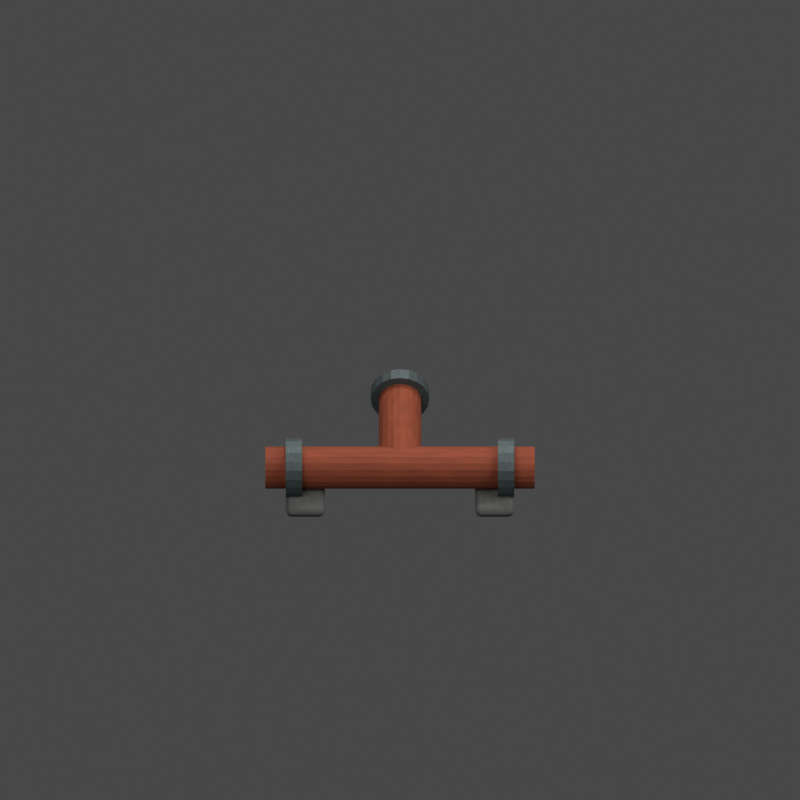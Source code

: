 # Source: pipe-elbow.blend  (saved by Blender 5.2.45; exported with 4.5.12 LTS)
import bpy
from mathutils import Matrix  # noqa: F401  (used for matrix-valued properties, if any)

bpy.ops.wm.read_factory_settings(use_empty=True)
scene = bpy.context.scene
scene.name = 'FC2 Environment pipe-elbow'

# ---- materials (node trees are filled in below, after node groups)
mat_fc2_concrete_001 = bpy.data.materials.new('FC2 concrete.001')
mat_fc2_concrete_001.diffuse_color = (0.115, 0.125, 0.123, 1.0)
mat_fc2_rust_001 = bpy.data.materials.new('FC2 rust.001')
mat_fc2_rust_001.diffuse_color = (0.3, 0.065, 0.028, 1.0)
mat_fc2_iron_001 = bpy.data.materials.new('FC2 iron.001')
mat_fc2_iron_001.diffuse_color = (0.1, 0.13, 0.14, 1.0)

# ---- material node trees
mat_fc2_concrete_001.use_nodes = True; mat_fc2_concrete_001.node_tree.nodes.clear()
_N = mat_fc2_concrete_001.node_tree.nodes; _L = mat_fc2_concrete_001.node_tree.links
n0 = _N.new('ShaderNodeBsdfPrincipled'); n0.name = 'Principled BSDF'; n0.location = (-200, 100)
n0.inputs[2].default_value = 0.96
n0.inputs[10].default_value = 0.005
n0.inputs[27].default_value = (0.115, 0.125, 0.123, 1.0)
n1 = _N.new('ShaderNodeOutputMaterial'); n1.name = 'Material Output'; n1.location = (200, 100)
n2 = _N.new('ShaderNodeTexNoise'); n2.name = 'Noise Texture'; n2.location = (0, 0)
n2.width = 160
n2.inputs[2].default_value = 8.0
n2.inputs[3].default_value = 3.0
n3 = _N.new('ShaderNodeValToRGB'); n3.name = 'Color Ramp'; n3.location = (0, 0)
while len(n3.color_ramp.elements) > 1: n3.color_ramp.elements.remove(n3.color_ramp.elements[-1])
n3.color_ramp.elements[0].position = 0.2; n3.color_ramp.elements[0].color = (0.07475, 0.08125, 0.07995, 1.0)
_e = n3.color_ramp.elements.new(0.8); _e.color = (0.115, 0.125, 0.123, 1.0)
n4 = _N.new('ShaderNodeBump'); n4.name = 'Bump'; n4.location = (0, 0)
n4.inputs[0].default_value = 0.12
n4.inputs[1].default_value = 0.015
_L.new(n0.outputs[0], n1.inputs[0])
_L.new(n2.outputs[0], n3.inputs[0])
_L.new(n3.outputs[0], n0.inputs[0])
_L.new(n2.outputs[0], n4.inputs[3])
_L.new(n4.outputs[0], n0.inputs[5])
n1.is_active_output = True
mat_fc2_rust_001.use_nodes = True; mat_fc2_rust_001.node_tree.nodes.clear()
_N = mat_fc2_rust_001.node_tree.nodes; _L = mat_fc2_rust_001.node_tree.links
n0 = _N.new('ShaderNodeBsdfPrincipled'); n0.name = 'Principled BSDF'; n0.location = (-200, 100)
n0.inputs[1].default_value = 0.3
n0.inputs[2].default_value = 0.8
n0.inputs[10].default_value = 0.005
n0.inputs[27].default_value = (0.3, 0.065, 0.028, 1.0)
n1 = _N.new('ShaderNodeOutputMaterial'); n1.name = 'Material Output'; n1.location = (200, 100)
n2 = _N.new('ShaderNodeTexNoise'); n2.name = 'Noise Texture'; n2.location = (0, 0)
n2.width = 160
n2.inputs[2].default_value = 8.0
n2.inputs[3].default_value = 3.0
n3 = _N.new('ShaderNodeValToRGB'); n3.name = 'Color Ramp'; n3.location = (0, 0)
while len(n3.color_ramp.elements) > 1: n3.color_ramp.elements.remove(n3.color_ramp.elements[-1])
n3.color_ramp.elements[0].position = 0.2; n3.color_ramp.elements[0].color = (0.195, 0.04225, 0.0182, 1.0)
_e = n3.color_ramp.elements.new(0.8); _e.color = (0.3, 0.065, 0.028, 1.0)
n4 = _N.new('ShaderNodeBump'); n4.name = 'Bump'; n4.location = (0, 0)
n4.inputs[0].default_value = 0.12
n4.inputs[1].default_value = 0.015
_L.new(n0.outputs[0], n1.inputs[0])
_L.new(n2.outputs[0], n3.inputs[0])
_L.new(n3.outputs[0], n0.inputs[0])
_L.new(n2.outputs[0], n4.inputs[3])
_L.new(n4.outputs[0], n0.inputs[5])
n1.is_active_output = True
mat_fc2_iron_001.use_nodes = True; mat_fc2_iron_001.node_tree.nodes.clear()
_N = mat_fc2_iron_001.node_tree.nodes; _L = mat_fc2_iron_001.node_tree.links
n0 = _N.new('ShaderNodeBsdfPrincipled'); n0.name = 'Principled BSDF'; n0.location = (-200, 100)
n0.inputs[1].default_value = 0.65
n0.inputs[2].default_value = 0.64
n0.inputs[10].default_value = 0.005
n0.inputs[27].default_value = (0.1, 0.13, 0.14, 1.0)
n1 = _N.new('ShaderNodeOutputMaterial'); n1.name = 'Material Output'; n1.location = (200, 100)
n2 = _N.new('ShaderNodeTexNoise'); n2.name = 'Noise Texture'; n2.location = (0, 0)
n2.width = 160
n2.inputs[2].default_value = 8.0
n2.inputs[3].default_value = 3.0
n3 = _N.new('ShaderNodeValToRGB'); n3.name = 'Color Ramp'; n3.location = (0, 0)
while len(n3.color_ramp.elements) > 1: n3.color_ramp.elements.remove(n3.color_ramp.elements[-1])
n3.color_ramp.elements[0].position = 0.2; n3.color_ramp.elements[0].color = (0.065, 0.0845, 0.091, 1.0)
_e = n3.color_ramp.elements.new(0.8); _e.color = (0.1, 0.13, 0.14, 1.0)
n4 = _N.new('ShaderNodeBump'); n4.name = 'Bump'; n4.location = (0, 0)
n4.inputs[0].default_value = 0.12
n4.inputs[1].default_value = 0.015
_L.new(n0.outputs[0], n1.inputs[0])
_L.new(n2.outputs[0], n3.inputs[0])
_L.new(n3.outputs[0], n0.inputs[0])
_L.new(n2.outputs[0], n4.inputs[3])
_L.new(n4.outputs[0], n0.inputs[5])
n1.is_active_output = True

# ---- world
world_fc2_studio_environment_pipe_elbow = bpy.data.worlds.new('FC2 studio Environment pipe-elbow'); scene.world = world_fc2_studio_environment_pipe_elbow
world_fc2_studio_environment_pipe_elbow.use_nodes = True; world_fc2_studio_environment_pipe_elbow.node_tree.nodes.clear()
_N = world_fc2_studio_environment_pipe_elbow.node_tree.nodes; _L = world_fc2_studio_environment_pipe_elbow.node_tree.links
n0 = _N.new('ShaderNodeBackground'); n0.name = 'Background'; n0.location = (-200, 100)
n0.inputs[0].default_value = (0.3, 0.3, 0.3, 1.0)
n0.inputs[1].default_value = 0.35
n1 = _N.new('ShaderNodeOutputWorld'); n1.name = 'World Output'; n1.location = (200, 100)
_L.new(n0.outputs[0], n1.inputs[0])
n1.is_active_output = True

# ---- cameras
cam_camera_006 = bpy.data.cameras.new('Camera.006')
cam_camera_006.type = 'ORTHO'
cam_camera_006.ortho_scale = 4.9

# ---- lights
light_area_021 = bpy.data.lights.new('Area.021', 'AREA')
light_area_021.color = (1.0, 0.96, 0.9)
light_area_021.energy = 450.0
light_area_021.size = 5.0
light_area_021.size_y = 1.0
light_area_022 = bpy.data.lights.new('Area.022', 'AREA')
light_area_022.color = (1.0, 0.96, 0.9)
light_area_022.energy = 292.5
light_area_022.size = 4.0
light_area_022.size_y = 1.0
light_area_023 = bpy.data.lights.new('Area.023', 'AREA')
light_area_023.color = (1.0, 0.96, 0.9)
light_area_023.energy = 540.0
light_area_023.size = 3.0
light_area_023.size_y = 1.0

# ---- meshes
me_cube_024 = bpy.data.meshes.new('Cube.024')
me_cube_024.from_pydata([(-0.12, -0.26, -0.04), (-0.12, -0.26, 0.04), (-0.12, 0.26, -0.04), (-0.12, 0.26, 0.04), (0.12, -0.26, -0.04), (0.12, -0.26, 0.04), (0.12, 0.26, -0.04), (0.12, 0.26, 0.04)], [], [(0, 1, 3, 2), (2, 3, 7, 6), (6, 7, 5, 4), (4, 5, 1, 0), (2, 6, 4, 0), (7, 3, 1, 5)])
_uv = me_cube_024.uv_layers.new(name='UVMap')
_uv.uv.foreach_set('vector', [0.375, 0.0, 0.625, 0.0, 0.625, 0.25, 0.375, 0.25, 0.375, 0.25, 0.625, 0.25, 0.625, 0.5, 0.375, 0.5, 0.375, 0.5, 0.625, 0.5, 0.625, 0.75, 0.375, 0.75, 0.375, 0.75, 0.625, 0.75, 0.625, 1.0, 0.375, 1.0, 0.125, 0.5, 0.375, 0.5, 0.375, 0.75, 0.125, 0.75, 0.625, 0.5, 0.875, 0.5, 0.875, 0.75, 0.625, 0.75])
me_cube_024.materials.append(mat_fc2_concrete_001)
me_cube_024.update()
me_cube_025 = bpy.data.meshes.new('Cube.025')
me_cube_025.from_pydata([(-0.12, -0.26, -0.04), (-0.12, -0.26, 0.04), (-0.12, 0.26, -0.04), (-0.12, 0.26, 0.04), (0.12, -0.26, -0.04), (0.12, -0.26, 0.04), (0.12, 0.26, -0.04), (0.12, 0.26, 0.04)], [], [(0, 1, 3, 2), (2, 3, 7, 6), (6, 7, 5, 4), (4, 5, 1, 0), (2, 6, 4, 0), (7, 3, 1, 5)])
_uv = me_cube_025.uv_layers.new(name='UVMap')
_uv.uv.foreach_set('vector', [0.375, 0.0, 0.625, 0.0, 0.625, 0.25, 0.375, 0.25, 0.375, 0.25, 0.625, 0.25, 0.625, 0.5, 0.375, 0.5, 0.375, 0.5, 0.625, 0.5, 0.625, 0.75, 0.375, 0.75, 0.375, 0.75, 0.625, 0.75, 0.625, 1.0, 0.375, 1.0, 0.125, 0.5, 0.375, 0.5, 0.375, 0.75, 0.125, 0.75, 0.625, 0.5, 0.875, 0.5, 0.875, 0.75, 0.625, 0.75])
me_cube_025.materials.append(mat_fc2_concrete_001)
me_cube_025.update()
me_cylinder_014 = bpy.data.meshes.new('Cylinder.014')
me_cylinder_014.from_pydata([(0.0, 0.13, -0.825), (0.0, 0.13, 0.825), (0.04017, 0.1236, -0.825), (0.04017, 0.1236, 0.825), (0.07641, 0.1052, -0.825), (0.07641, 0.1052, 0.825), (0.1052, 0.07641, -0.825), (0.1052, 0.07641, 0.825), (0.1236, 0.04017, -0.825), (0.1236, 0.04017, 0.825), (0.13, 0.0, -0.825), (0.13, 0.0, 0.825), (0.1236, -0.04017, -0.825), (0.1236, -0.04017, 0.825), (0.1052, -0.07641, -0.825), (0.1052, -0.07641, 0.825), (0.07641, -0.1052, -0.825), (0.07641, -0.1052, 0.825), (0.04017, -0.1236, -0.825), (0.04017, -0.1236, 0.825), (0.0, -0.13, -0.825), (0.0, -0.13, 0.825), (-0.04017, -0.1236, -0.825), (-0.04017, -0.1236, 0.825), (-0.07641, -0.1052, -0.825), (-0.07641, -0.1052, 0.825), (-0.1052, -0.07641, -0.825), (-0.1052, -0.07641, 0.825), (-0.1236, -0.04017, -0.825), (-0.1236, -0.04017, 0.825), (-0.13, 0.0, -0.825), (-0.13, 0.0, 0.825), (-0.1236, 0.04017, -0.825), (-0.1236, 0.04017, 0.825), (-0.1052, 0.07641, -0.825), (-0.1052, 0.07641, 0.825), (-0.07641, 0.1052, -0.825), (-0.07641, 0.1052, 0.825), (-0.04017, 0.1236, -0.825), (-0.04017, 0.1236, 0.825)], [], [(0, 1, 3, 2), (2, 3, 5, 4), (4, 5, 7, 6), (6, 7, 9, 8), (8, 9, 11, 10), (10, 11, 13, 12), (12, 13, 15, 14), (14, 15, 17, 16), (16, 17, 19, 18), (18, 19, 21, 20), (20, 21, 23, 22), (22, 23, 25, 24), (24, 25, 27, 26), (26, 27, 29, 28), (28, 29, 31, 30), (30, 31, 33, 32), (32, 33, 35, 34), (34, 35, 37, 36), (3, 1, 39, 37, 35, 33, 31, 29, 27, 25, 23, 21, 19, 17, 15, 13, 11, 9, 7, 5), (36, 37, 39, 38), (38, 39, 1, 0), (0, 2, 4, 6, 8, 10, 12, 14, 16, 18, 20, 22, 24, 26, 28, 30, 32, 34, 36, 38)])
_uv = me_cylinder_014.uv_layers.new(name='UVMap')
_uv.uv.foreach_set('vector', [1.0, 0.5, 1.0, 1.0, 0.95, 1.0, 0.95, 0.5, 0.95, 0.5, 0.95, 1.0, 0.9, 1.0, 0.9, 0.5, 0.9, 0.5, 0.9, 1.0, 0.85, 1.0, 0.85, 0.5, 0.85, 0.5, 0.85, 1.0, 0.8, 1.0, 0.8, 0.5, 0.8, 0.5, 0.8, 1.0, 0.75, 1.0, 0.75, 0.5, 0.75, 0.5, 0.75, 1.0, 0.7, 1.0, 0.7, 0.5, 0.7, 0.5, 0.7, 1.0, 0.65, 1.0, 0.65, 0.5, 0.65, 0.5, 0.65, 1.0, 0.6, 1.0, 0.6, 0.5, 0.6, 0.5, 0.6, 1.0, 0.55, 1.0, 0.55, 0.5, 0.55, 0.5, 0.55, 1.0, 0.5, 1.0, 0.5, 0.5, 0.5, 0.5, 0.5, 1.0, 0.45, 1.0, 0.45, 0.5, 0.45, 0.5, 0.45, 1.0, 0.4, 1.0, 0.4, 0.5, 0.4, 0.5, 0.4, 1.0, 0.35, 1.0, 0.35, 0.5, 0.35, 0.5, 0.35, 1.0, 0.3, 1.0, 0.3, 0.5, 0.3, 0.5, 0.3, 1.0, 0.25, 1.0, 0.25, 0.5, 0.25, 0.5, 0.25, 1.0, 0.2, 1.0, 0.2, 0.5, 0.2, 0.5, 0.2, 1.0, 0.15, 1.0, 0.15, 0.5, 0.15, 0.5, 0.15, 1.0, 0.1, 1.0, 0.1, 0.5, 0.3242, 0.4783, 0.25, 0.49, 0.1758, 0.4783, 0.1089, 0.4442, 0.05584, 0.3911, 0.02175, 0.3242, 0.01, 0.25, 0.02175, 0.1758, 0.05584, 0.1089, 0.1089, 0.05584, 0.1758, 0.02175, 0.25, 0.01, 0.3242, 0.02175, 0.3911, 0.05584, 0.4442, 0.1089, 0.4783, 0.1758, 0.49, 0.25, 0.4783, 0.3242, 0.4442, 0.3911, 0.3911, 0.4442, 0.1, 0.5, 0.1, 1.0, 0.05, 1.0, 0.05, 0.5, 0.05, 0.5, 0.05, 1.0, -1.565e-07, 1.0, -1.565e-07, 0.5, 0.75, 0.49, 0.8242, 0.4783, 0.8911, 0.4442, 0.9442, 0.3911, 0.9783, 0.3242, 0.99, 0.25, 0.9783, 0.1758, 0.9442, 0.1089, 0.8911, 0.05584, 0.8242, 0.02175, 0.75, 0.01, 0.6758, 0.02175, 0.6089, 0.05584, 0.5558, 0.1089, 0.5217, 0.1758, 0.51, 0.25, 0.5217, 0.3242, 0.5558, 0.3911, 0.6089, 0.4442, 0.6758, 0.4783])
me_cylinder_014.materials.append(mat_fc2_rust_001)
me_cylinder_014.update()
me_cylinder_015 = bpy.data.meshes.new('Cylinder.015')
me_cylinder_015.from_pydata([(0.0, 0.18, -0.05), (0.0, 0.18, 0.05), (0.05562, 0.1712, -0.05), (0.05562, 0.1712, 0.05), (0.1058, 0.1456, -0.05), (0.1058, 0.1456, 0.05), (0.1456, 0.1058, -0.05), (0.1456, 0.1058, 0.05), (0.1712, 0.05562, -0.05), (0.1712, 0.05562, 0.05), (0.18, 0.0, -0.05), (0.18, 0.0, 0.05), (0.1712, -0.05562, -0.05), (0.1712, -0.05562, 0.05), (0.1456, -0.1058, -0.05), (0.1456, -0.1058, 0.05), (0.1058, -0.1456, -0.05), (0.1058, -0.1456, 0.05), (0.05562, -0.1712, -0.05), (0.05562, -0.1712, 0.05), (0.0, -0.18, -0.05), (0.0, -0.18, 0.05), (-0.05562, -0.1712, -0.05), (-0.05562, -0.1712, 0.05), (-0.1058, -0.1456, -0.05), (-0.1058, -0.1456, 0.05), (-0.1456, -0.1058, -0.05), (-0.1456, -0.1058, 0.05), (-0.1712, -0.05562, -0.05), (-0.1712, -0.05562, 0.05), (-0.18, 0.0, -0.05), (-0.18, 0.0, 0.05), (-0.1712, 0.05562, -0.05), (-0.1712, 0.05562, 0.05), (-0.1456, 0.1058, -0.05), (-0.1456, 0.1058, 0.05), (-0.1058, 0.1456, -0.05), (-0.1058, 0.1456, 0.05), (-0.05562, 0.1712, -0.05), (-0.05562, 0.1712, 0.05)], [], [(0, 1, 3, 2), (2, 3, 5, 4), (4, 5, 7, 6), (6, 7, 9, 8), (8, 9, 11, 10), (10, 11, 13, 12), (12, 13, 15, 14), (14, 15, 17, 16), (16, 17, 19, 18), (18, 19, 21, 20), (20, 21, 23, 22), (22, 23, 25, 24), (24, 25, 27, 26), (26, 27, 29, 28), (28, 29, 31, 30), (30, 31, 33, 32), (32, 33, 35, 34), (34, 35, 37, 36), (3, 1, 39, 37, 35, 33, 31, 29, 27, 25, 23, 21, 19, 17, 15, 13, 11, 9, 7, 5), (36, 37, 39, 38), (38, 39, 1, 0), (0, 2, 4, 6, 8, 10, 12, 14, 16, 18, 20, 22, 24, 26, 28, 30, 32, 34, 36, 38)])
_uv = me_cylinder_015.uv_layers.new(name='UVMap')
_uv.uv.foreach_set('vector', [1.0, 0.5, 1.0, 1.0, 0.95, 1.0, 0.95, 0.5, 0.95, 0.5, 0.95, 1.0, 0.9, 1.0, 0.9, 0.5, 0.9, 0.5, 0.9, 1.0, 0.85, 1.0, 0.85, 0.5, 0.85, 0.5, 0.85, 1.0, 0.8, 1.0, 0.8, 0.5, 0.8, 0.5, 0.8, 1.0, 0.75, 1.0, 0.75, 0.5, 0.75, 0.5, 0.75, 1.0, 0.7, 1.0, 0.7, 0.5, 0.7, 0.5, 0.7, 1.0, 0.65, 1.0, 0.65, 0.5, 0.65, 0.5, 0.65, 1.0, 0.6, 1.0, 0.6, 0.5, 0.6, 0.5, 0.6, 1.0, 0.55, 1.0, 0.55, 0.5, 0.55, 0.5, 0.55, 1.0, 0.5, 1.0, 0.5, 0.5, 0.5, 0.5, 0.5, 1.0, 0.45, 1.0, 0.45, 0.5, 0.45, 0.5, 0.45, 1.0, 0.4, 1.0, 0.4, 0.5, 0.4, 0.5, 0.4, 1.0, 0.35, 1.0, 0.35, 0.5, 0.35, 0.5, 0.35, 1.0, 0.3, 1.0, 0.3, 0.5, 0.3, 0.5, 0.3, 1.0, 0.25, 1.0, 0.25, 0.5, 0.25, 0.5, 0.25, 1.0, 0.2, 1.0, 0.2, 0.5, 0.2, 0.5, 0.2, 1.0, 0.15, 1.0, 0.15, 0.5, 0.15, 0.5, 0.15, 1.0, 0.1, 1.0, 0.1, 0.5, 0.3242, 0.4783, 0.25, 0.49, 0.1758, 0.4783, 0.1089, 0.4442, 0.05584, 0.3911, 0.02175, 0.3242, 0.01, 0.25, 0.02175, 0.1758, 0.05584, 0.1089, 0.1089, 0.05584, 0.1758, 0.02175, 0.25, 0.01, 0.3242, 0.02175, 0.3911, 0.05584, 0.4442, 0.1089, 0.4783, 0.1758, 0.49, 0.25, 0.4783, 0.3242, 0.4442, 0.3911, 0.3911, 0.4442, 0.1, 0.5, 0.1, 1.0, 0.05, 1.0, 0.05, 0.5, 0.05, 0.5, 0.05, 1.0, -1.565e-07, 1.0, -1.565e-07, 0.5, 0.75, 0.49, 0.8242, 0.4783, 0.8911, 0.4442, 0.9442, 0.3911, 0.9783, 0.3242, 0.99, 0.25, 0.9783, 0.1758, 0.9442, 0.1089, 0.8911, 0.05584, 0.8242, 0.02175, 0.75, 0.01, 0.6758, 0.02175, 0.6089, 0.05584, 0.5558, 0.1089, 0.5217, 0.1758, 0.51, 0.25, 0.5217, 0.3242, 0.5558, 0.3911, 0.6089, 0.4442, 0.6758, 0.4783])
me_cylinder_015.materials.append(mat_fc2_iron_001)
me_cylinder_015.update()
me_cylinder_016 = bpy.data.meshes.new('Cylinder.016')
me_cylinder_016.from_pydata([(0.0, 0.18, -0.05), (0.0, 0.18, 0.05), (0.05562, 0.1712, -0.05), (0.05562, 0.1712, 0.05), (0.1058, 0.1456, -0.05), (0.1058, 0.1456, 0.05), (0.1456, 0.1058, -0.05), (0.1456, 0.1058, 0.05), (0.1712, 0.05562, -0.05), (0.1712, 0.05562, 0.05), (0.18, 0.0, -0.05), (0.18, 0.0, 0.05), (0.1712, -0.05562, -0.05), (0.1712, -0.05562, 0.05), (0.1456, -0.1058, -0.05), (0.1456, -0.1058, 0.05), (0.1058, -0.1456, -0.05), (0.1058, -0.1456, 0.05), (0.05562, -0.1712, -0.05), (0.05562, -0.1712, 0.05), (0.0, -0.18, -0.05), (0.0, -0.18, 0.05), (-0.05562, -0.1712, -0.05), (-0.05562, -0.1712, 0.05), (-0.1058, -0.1456, -0.05), (-0.1058, -0.1456, 0.05), (-0.1456, -0.1058, -0.05), (-0.1456, -0.1058, 0.05), (-0.1712, -0.05562, -0.05), (-0.1712, -0.05562, 0.05), (-0.18, 0.0, -0.05), (-0.18, 0.0, 0.05), (-0.1712, 0.05562, -0.05), (-0.1712, 0.05562, 0.05), (-0.1456, 0.1058, -0.05), (-0.1456, 0.1058, 0.05), (-0.1058, 0.1456, -0.05), (-0.1058, 0.1456, 0.05), (-0.05562, 0.1712, -0.05), (-0.05562, 0.1712, 0.05)], [], [(0, 1, 3, 2), (2, 3, 5, 4), (4, 5, 7, 6), (6, 7, 9, 8), (8, 9, 11, 10), (10, 11, 13, 12), (12, 13, 15, 14), (14, 15, 17, 16), (16, 17, 19, 18), (18, 19, 21, 20), (20, 21, 23, 22), (22, 23, 25, 24), (24, 25, 27, 26), (26, 27, 29, 28), (28, 29, 31, 30), (30, 31, 33, 32), (32, 33, 35, 34), (34, 35, 37, 36), (3, 1, 39, 37, 35, 33, 31, 29, 27, 25, 23, 21, 19, 17, 15, 13, 11, 9, 7, 5), (36, 37, 39, 38), (38, 39, 1, 0), (0, 2, 4, 6, 8, 10, 12, 14, 16, 18, 20, 22, 24, 26, 28, 30, 32, 34, 36, 38)])
_uv = me_cylinder_016.uv_layers.new(name='UVMap')
_uv.uv.foreach_set('vector', [1.0, 0.5, 1.0, 1.0, 0.95, 1.0, 0.95, 0.5, 0.95, 0.5, 0.95, 1.0, 0.9, 1.0, 0.9, 0.5, 0.9, 0.5, 0.9, 1.0, 0.85, 1.0, 0.85, 0.5, 0.85, 0.5, 0.85, 1.0, 0.8, 1.0, 0.8, 0.5, 0.8, 0.5, 0.8, 1.0, 0.75, 1.0, 0.75, 0.5, 0.75, 0.5, 0.75, 1.0, 0.7, 1.0, 0.7, 0.5, 0.7, 0.5, 0.7, 1.0, 0.65, 1.0, 0.65, 0.5, 0.65, 0.5, 0.65, 1.0, 0.6, 1.0, 0.6, 0.5, 0.6, 0.5, 0.6, 1.0, 0.55, 1.0, 0.55, 0.5, 0.55, 0.5, 0.55, 1.0, 0.5, 1.0, 0.5, 0.5, 0.5, 0.5, 0.5, 1.0, 0.45, 1.0, 0.45, 0.5, 0.45, 0.5, 0.45, 1.0, 0.4, 1.0, 0.4, 0.5, 0.4, 0.5, 0.4, 1.0, 0.35, 1.0, 0.35, 0.5, 0.35, 0.5, 0.35, 1.0, 0.3, 1.0, 0.3, 0.5, 0.3, 0.5, 0.3, 1.0, 0.25, 1.0, 0.25, 0.5, 0.25, 0.5, 0.25, 1.0, 0.2, 1.0, 0.2, 0.5, 0.2, 0.5, 0.2, 1.0, 0.15, 1.0, 0.15, 0.5, 0.15, 0.5, 0.15, 1.0, 0.1, 1.0, 0.1, 0.5, 0.3242, 0.4783, 0.25, 0.49, 0.1758, 0.4783, 0.1089, 0.4442, 0.05584, 0.3911, 0.02175, 0.3242, 0.01, 0.25, 0.02175, 0.1758, 0.05584, 0.1089, 0.1089, 0.05584, 0.1758, 0.02175, 0.25, 0.01, 0.3242, 0.02175, 0.3911, 0.05584, 0.4442, 0.1089, 0.4783, 0.1758, 0.49, 0.25, 0.4783, 0.3242, 0.4442, 0.3911, 0.3911, 0.4442, 0.1, 0.5, 0.1, 1.0, 0.05, 1.0, 0.05, 0.5, 0.05, 0.5, 0.05, 1.0, -1.565e-07, 1.0, -1.565e-07, 0.5, 0.75, 0.49, 0.8242, 0.4783, 0.8911, 0.4442, 0.9442, 0.3911, 0.9783, 0.3242, 0.99, 0.25, 0.9783, 0.1758, 0.9442, 0.1089, 0.8911, 0.05584, 0.8242, 0.02175, 0.75, 0.01, 0.6758, 0.02175, 0.6089, 0.05584, 0.5558, 0.1089, 0.5217, 0.1758, 0.51, 0.25, 0.5217, 0.3242, 0.5558, 0.3911, 0.6089, 0.4442, 0.6758, 0.4783])
me_cylinder_016.materials.append(mat_fc2_iron_001)
me_cylinder_016.update()
me_cylinder_017 = bpy.data.meshes.new('Cylinder.017')
me_cylinder_017.from_pydata([(0.0, 0.13, -0.36), (0.0, 0.13, 0.36), (0.04017, 0.1236, -0.36), (0.04017, 0.1236, 0.36), (0.07641, 0.1052, -0.36), (0.07641, 0.1052, 0.36), (0.1052, 0.07641, -0.36), (0.1052, 0.07641, 0.36), (0.1236, 0.04017, -0.36), (0.1236, 0.04017, 0.36), (0.13, 0.0, -0.36), (0.13, 0.0, 0.36), (0.1236, -0.04017, -0.36), (0.1236, -0.04017, 0.36), (0.1052, -0.07641, -0.36), (0.1052, -0.07641, 0.36), (0.07641, -0.1052, -0.36), (0.07641, -0.1052, 0.36), (0.04017, -0.1236, -0.36), (0.04017, -0.1236, 0.36), (0.0, -0.13, -0.36), (0.0, -0.13, 0.36), (-0.04017, -0.1236, -0.36), (-0.04017, -0.1236, 0.36), (-0.07641, -0.1052, -0.36), (-0.07641, -0.1052, 0.36), (-0.1052, -0.07641, -0.36), (-0.1052, -0.07641, 0.36), (-0.1236, -0.04017, -0.36), (-0.1236, -0.04017, 0.36), (-0.13, 0.0, -0.36), (-0.13, 0.0, 0.36), (-0.1236, 0.04017, -0.36), (-0.1236, 0.04017, 0.36), (-0.1052, 0.07641, -0.36), (-0.1052, 0.07641, 0.36), (-0.07641, 0.1052, -0.36), (-0.07641, 0.1052, 0.36), (-0.04017, 0.1236, -0.36), (-0.04017, 0.1236, 0.36)], [], [(0, 1, 3, 2), (2, 3, 5, 4), (4, 5, 7, 6), (6, 7, 9, 8), (8, 9, 11, 10), (10, 11, 13, 12), (12, 13, 15, 14), (14, 15, 17, 16), (16, 17, 19, 18), (18, 19, 21, 20), (20, 21, 23, 22), (22, 23, 25, 24), (24, 25, 27, 26), (26, 27, 29, 28), (28, 29, 31, 30), (30, 31, 33, 32), (32, 33, 35, 34), (34, 35, 37, 36), (3, 1, 39, 37, 35, 33, 31, 29, 27, 25, 23, 21, 19, 17, 15, 13, 11, 9, 7, 5), (36, 37, 39, 38), (38, 39, 1, 0), (0, 2, 4, 6, 8, 10, 12, 14, 16, 18, 20, 22, 24, 26, 28, 30, 32, 34, 36, 38)])
_uv = me_cylinder_017.uv_layers.new(name='UVMap')
_uv.uv.foreach_set('vector', [1.0, 0.5, 1.0, 1.0, 0.95, 1.0, 0.95, 0.5, 0.95, 0.5, 0.95, 1.0, 0.9, 1.0, 0.9, 0.5, 0.9, 0.5, 0.9, 1.0, 0.85, 1.0, 0.85, 0.5, 0.85, 0.5, 0.85, 1.0, 0.8, 1.0, 0.8, 0.5, 0.8, 0.5, 0.8, 1.0, 0.75, 1.0, 0.75, 0.5, 0.75, 0.5, 0.75, 1.0, 0.7, 1.0, 0.7, 0.5, 0.7, 0.5, 0.7, 1.0, 0.65, 1.0, 0.65, 0.5, 0.65, 0.5, 0.65, 1.0, 0.6, 1.0, 0.6, 0.5, 0.6, 0.5, 0.6, 1.0, 0.55, 1.0, 0.55, 0.5, 0.55, 0.5, 0.55, 1.0, 0.5, 1.0, 0.5, 0.5, 0.5, 0.5, 0.5, 1.0, 0.45, 1.0, 0.45, 0.5, 0.45, 0.5, 0.45, 1.0, 0.4, 1.0, 0.4, 0.5, 0.4, 0.5, 0.4, 1.0, 0.35, 1.0, 0.35, 0.5, 0.35, 0.5, 0.35, 1.0, 0.3, 1.0, 0.3, 0.5, 0.3, 0.5, 0.3, 1.0, 0.25, 1.0, 0.25, 0.5, 0.25, 0.5, 0.25, 1.0, 0.2, 1.0, 0.2, 0.5, 0.2, 0.5, 0.2, 1.0, 0.15, 1.0, 0.15, 0.5, 0.15, 0.5, 0.15, 1.0, 0.1, 1.0, 0.1, 0.5, 0.3242, 0.4783, 0.25, 0.49, 0.1758, 0.4783, 0.1089, 0.4442, 0.05584, 0.3911, 0.02175, 0.3242, 0.01, 0.25, 0.02175, 0.1758, 0.05584, 0.1089, 0.1089, 0.05584, 0.1758, 0.02175, 0.25, 0.01, 0.3242, 0.02175, 0.3911, 0.05584, 0.4442, 0.1089, 0.4783, 0.1758, 0.49, 0.25, 0.4783, 0.3242, 0.4442, 0.3911, 0.3911, 0.4442, 0.1, 0.5, 0.1, 1.0, 0.05, 1.0, 0.05, 0.5, 0.05, 0.5, 0.05, 1.0, -1.565e-07, 1.0, -1.565e-07, 0.5, 0.75, 0.49, 0.8242, 0.4783, 0.8911, 0.4442, 0.9442, 0.3911, 0.9783, 0.3242, 0.99, 0.25, 0.9783, 0.1758, 0.9442, 0.1089, 0.8911, 0.05584, 0.8242, 0.02175, 0.75, 0.01, 0.6758, 0.02175, 0.6089, 0.05584, 0.5558, 0.1089, 0.5217, 0.1758, 0.51, 0.25, 0.5217, 0.3242, 0.5558, 0.3911, 0.6089, 0.4442, 0.6758, 0.4783])
me_cylinder_017.materials.append(mat_fc2_rust_001)
me_cylinder_017.update()
me_cylinder_018 = bpy.data.meshes.new('Cylinder.018')
me_cylinder_018.from_pydata([(0.0, 0.18, -0.04), (0.0, 0.18, 0.04), (0.05562, 0.1712, -0.04), (0.05562, 0.1712, 0.04), (0.1058, 0.1456, -0.04), (0.1058, 0.1456, 0.04), (0.1456, 0.1058, -0.04), (0.1456, 0.1058, 0.04), (0.1712, 0.05562, -0.04), (0.1712, 0.05562, 0.04), (0.18, 0.0, -0.04), (0.18, 0.0, 0.04), (0.1712, -0.05562, -0.04), (0.1712, -0.05562, 0.04), (0.1456, -0.1058, -0.04), (0.1456, -0.1058, 0.04), (0.1058, -0.1456, -0.04), (0.1058, -0.1456, 0.04), (0.05562, -0.1712, -0.04), (0.05562, -0.1712, 0.04), (0.0, -0.18, -0.04), (0.0, -0.18, 0.04), (-0.05562, -0.1712, -0.04), (-0.05562, -0.1712, 0.04), (-0.1058, -0.1456, -0.04), (-0.1058, -0.1456, 0.04), (-0.1456, -0.1058, -0.04), (-0.1456, -0.1058, 0.04), (-0.1712, -0.05562, -0.04), (-0.1712, -0.05562, 0.04), (-0.18, 0.0, -0.04), (-0.18, 0.0, 0.04), (-0.1712, 0.05562, -0.04), (-0.1712, 0.05562, 0.04), (-0.1456, 0.1058, -0.04), (-0.1456, 0.1058, 0.04), (-0.1058, 0.1456, -0.04), (-0.1058, 0.1456, 0.04), (-0.05562, 0.1712, -0.04), (-0.05562, 0.1712, 0.04)], [], [(0, 1, 3, 2), (2, 3, 5, 4), (4, 5, 7, 6), (6, 7, 9, 8), (8, 9, 11, 10), (10, 11, 13, 12), (12, 13, 15, 14), (14, 15, 17, 16), (16, 17, 19, 18), (18, 19, 21, 20), (20, 21, 23, 22), (22, 23, 25, 24), (24, 25, 27, 26), (26, 27, 29, 28), (28, 29, 31, 30), (30, 31, 33, 32), (32, 33, 35, 34), (34, 35, 37, 36), (3, 1, 39, 37, 35, 33, 31, 29, 27, 25, 23, 21, 19, 17, 15, 13, 11, 9, 7, 5), (36, 37, 39, 38), (38, 39, 1, 0), (0, 2, 4, 6, 8, 10, 12, 14, 16, 18, 20, 22, 24, 26, 28, 30, 32, 34, 36, 38)])
_uv = me_cylinder_018.uv_layers.new(name='UVMap')
_uv.uv.foreach_set('vector', [1.0, 0.5, 1.0, 1.0, 0.95, 1.0, 0.95, 0.5, 0.95, 0.5, 0.95, 1.0, 0.9, 1.0, 0.9, 0.5, 0.9, 0.5, 0.9, 1.0, 0.85, 1.0, 0.85, 0.5, 0.85, 0.5, 0.85, 1.0, 0.8, 1.0, 0.8, 0.5, 0.8, 0.5, 0.8, 1.0, 0.75, 1.0, 0.75, 0.5, 0.75, 0.5, 0.75, 1.0, 0.7, 1.0, 0.7, 0.5, 0.7, 0.5, 0.7, 1.0, 0.65, 1.0, 0.65, 0.5, 0.65, 0.5, 0.65, 1.0, 0.6, 1.0, 0.6, 0.5, 0.6, 0.5, 0.6, 1.0, 0.55, 1.0, 0.55, 0.5, 0.55, 0.5, 0.55, 1.0, 0.5, 1.0, 0.5, 0.5, 0.5, 0.5, 0.5, 1.0, 0.45, 1.0, 0.45, 0.5, 0.45, 0.5, 0.45, 1.0, 0.4, 1.0, 0.4, 0.5, 0.4, 0.5, 0.4, 1.0, 0.35, 1.0, 0.35, 0.5, 0.35, 0.5, 0.35, 1.0, 0.3, 1.0, 0.3, 0.5, 0.3, 0.5, 0.3, 1.0, 0.25, 1.0, 0.25, 0.5, 0.25, 0.5, 0.25, 1.0, 0.2, 1.0, 0.2, 0.5, 0.2, 0.5, 0.2, 1.0, 0.15, 1.0, 0.15, 0.5, 0.15, 0.5, 0.15, 1.0, 0.1, 1.0, 0.1, 0.5, 0.3242, 0.4783, 0.25, 0.49, 0.1758, 0.4783, 0.1089, 0.4442, 0.05584, 0.3911, 0.02175, 0.3242, 0.01, 0.25, 0.02175, 0.1758, 0.05584, 0.1089, 0.1089, 0.05584, 0.1758, 0.02175, 0.25, 0.01, 0.3242, 0.02175, 0.3911, 0.05584, 0.4442, 0.1089, 0.4783, 0.1758, 0.49, 0.25, 0.4783, 0.3242, 0.4442, 0.3911, 0.3911, 0.4442, 0.1, 0.5, 0.1, 1.0, 0.05, 1.0, 0.05, 0.5, 0.05, 0.5, 0.05, 1.0, -1.565e-07, 1.0, -1.565e-07, 0.5, 0.75, 0.49, 0.8242, 0.4783, 0.8911, 0.4442, 0.9442, 0.3911, 0.9783, 0.3242, 0.99, 0.25, 0.9783, 0.1758, 0.9442, 0.1089, 0.8911, 0.05584, 0.8242, 0.02175, 0.75, 0.01, 0.6758, 0.02175, 0.6089, 0.05584, 0.5558, 0.1089, 0.5217, 0.1758, 0.51, 0.25, 0.5217, 0.3242, 0.5558, 0.3911, 0.6089, 0.4442, 0.6758, 0.4783])
me_cylinder_018.materials.append(mat_fc2_iron_001)
me_cylinder_018.update()

# ---- objects
ob_fc2_sprite_camera_environment_pipe_elbow = bpy.data.objects.new('FC2 sprite camera Environment pipe-elbow', cam_camera_006)
ob_area_021 = bpy.data.objects.new('Area.021', light_area_021)
ob_area_022 = bpy.data.objects.new('Area.022', light_area_022)
ob_area_023 = bpy.data.objects.new('Area.023', light_area_023)
ob_fc2_environment_pipe_elbow_ground_anchor = bpy.data.objects.new('FC2 Environment pipe-elbow ground anchor', None)
ob_fc2_flush_support_shoe_004 = bpy.data.objects.new('FC2 flush support shoe.004', me_cube_024)
ob_fc2_flush_support_shoe_005 = bpy.data.objects.new('FC2 flush support shoe.005', me_cube_025)
ob_fc2_low_pressure_pipe_002 = bpy.data.objects.new('FC2 low pressure pipe.002', me_cylinder_014)
ob_fc2_pressure_collar_004 = bpy.data.objects.new('FC2 pressure collar.004', me_cylinder_015)
ob_fc2_pressure_collar_005 = bpy.data.objects.new('FC2 pressure collar.005', me_cylinder_016)
ob_fc2_branch = bpy.data.objects.new('FC2 branch', me_cylinder_017)
ob_fc2_branch_collar = bpy.data.objects.new('FC2 branch collar', me_cylinder_018)

# ---- transforms, parenting, visibility, modifiers, constraints
ob_fc2_sprite_camera_environment_pipe_elbow.location = (0.0, -8.0, 8.0)
ob_fc2_sprite_camera_environment_pipe_elbow.rotation_euler = (0.8345, -0.0, 0.0)
ob_area_021.location = (-3.0, -4.0, 7.0)
ob_area_021.rotation_euler = (0.6747, 9.259e-08, -0.6435)
ob_area_022.location = (4.0, -1.0, 4.0)
ob_area_022.rotation_euler = (0.9033, 3.791e-08, 1.326)
ob_area_023.location = (0.0, 4.0, 6.0)
ob_area_023.rotation_euler = (0.6511, 5.298e-08, 3.142)
ob_fc2_environment_pipe_elbow_ground_anchor.location = (0.0, 0.0, 0.0)
ob_fc2_flush_support_shoe_004.parent = ob_fc2_environment_pipe_elbow_ground_anchor
ob_fc2_flush_support_shoe_004.location = (-0.58, 0.0, 0.04)
_m = ob_fc2_flush_support_shoe_004.modifiers.new('Fabricated edges', 'BEVEL')
_m.width = 0.035
_m.width_pct = 0.035
_m.segments = 2
_m = ob_fc2_flush_support_shoe_004.modifiers.new('Face normals', 'WEIGHTED_NORMAL')
ob_fc2_flush_support_shoe_005.parent = ob_fc2_environment_pipe_elbow_ground_anchor
ob_fc2_flush_support_shoe_005.location = (0.58, 0.0, 0.04)
_m = ob_fc2_flush_support_shoe_005.modifiers.new('Fabricated edges', 'BEVEL')
_m.width = 0.035
_m.width_pct = 0.035
_m.segments = 2
_m = ob_fc2_flush_support_shoe_005.modifiers.new('Face normals', 'WEIGHTED_NORMAL')
ob_fc2_low_pressure_pipe_002.parent = ob_fc2_environment_pipe_elbow_ground_anchor
ob_fc2_low_pressure_pipe_002.location = (0.0, 0.0, 0.19)
ob_fc2_low_pressure_pipe_002.rotation_euler = (0.0, 1.571, 0.0)
ob_fc2_pressure_collar_004.parent = ob_fc2_environment_pipe_elbow_ground_anchor
ob_fc2_pressure_collar_004.location = (-0.65, 0.0, 0.19)
ob_fc2_pressure_collar_004.rotation_euler = (0.0, 1.571, 0.0)
ob_fc2_pressure_collar_005.parent = ob_fc2_environment_pipe_elbow_ground_anchor
ob_fc2_pressure_collar_005.location = (0.65, 0.0, 0.19)
ob_fc2_pressure_collar_005.rotation_euler = (0.0, 1.571, 0.0)
ob_fc2_branch.parent = ob_fc2_environment_pipe_elbow_ground_anchor
ob_fc2_branch.location = (0.0, 0.36, 0.19)
ob_fc2_branch.rotation_euler = (1.571, 0.0, 0.0)
ob_fc2_branch_collar.parent = ob_fc2_environment_pipe_elbow_ground_anchor
ob_fc2_branch_collar.location = (0.0, 0.66, 0.19)
ob_fc2_branch_collar.rotation_euler = (1.571, 0.0, 0.0)

# ---- collection membership
scene.collection.objects.link(ob_fc2_sprite_camera_environment_pipe_elbow)
scene.collection.objects.link(ob_area_021)
scene.collection.objects.link(ob_area_022)
scene.collection.objects.link(ob_area_023)
scene.collection.objects.link(ob_fc2_environment_pipe_elbow_ground_anchor)
scene.collection.objects.link(ob_fc2_flush_support_shoe_004)
scene.collection.objects.link(ob_fc2_flush_support_shoe_005)
scene.collection.objects.link(ob_fc2_low_pressure_pipe_002)
scene.collection.objects.link(ob_fc2_pressure_collar_004)
scene.collection.objects.link(ob_fc2_pressure_collar_005)
scene.collection.objects.link(ob_fc2_branch)
scene.collection.objects.link(ob_fc2_branch_collar)

# ---- scene / render settings (as saved in the file)
scene.camera = ob_fc2_sprite_camera_environment_pipe_elbow
scene.frame_start = 1; scene.frame_end = 250; scene.frame_set(1)
scene.render.engine = 'CYCLES'
scene.render.image_settings.exr_codec = 'NONE'
scene.render.resolution_x = 128
scene.render.resolution_y = 128
scene.render.film_transparent = True
scene.render.use_bake_clear = False
scene.render.bake_margin = 0
scene.render.bake_bias = 0.0
scene.render.bake_samples = 0
scene.render.simplify_subdivision_render = 0
scene.render.simplify_child_particles_render = 0.0
scene.render.compositor_device = 'GPU'
scene.cycles.samples = 24
scene.eevee.use_volume_custom_range = False
scene.eevee.gtao_distance = 0.0
scene.eevee.use_fast_gi = False
scene.eevee.fast_gi_thickness_near = 0.1
scene.eevee.fast_gi_thickness_far = 0.0
scene.eevee.ray_tracing_options.screen_trace_thickness = 0.1
scene.view_settings.view_transform = 'Standard'
scene.view_settings.exposure = -0.7
bpy.context.view_layer.update()
